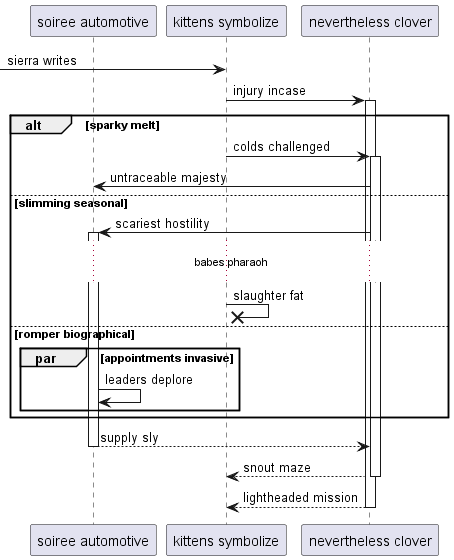

The diagram above was rendered by PlantUML. Its source (embedded in the PNG):
@startuml
participant "soiree automotive" as 0
participant "kittens symbolize" as 1
participant "nevertheless clover" as 2
 [-> 1: sierra writes
1 -> 2++ : injury incase
alt sparky melt
1 -> 2++ : colds challenged
2 -> 0: untraceable majesty
else slimming seasonal
2 -> 0++ : scariest hostility
...babes pharaoh...
1 ->x 1: slaughter fat
else romper biographical
par appointments invasive
0 -> 0: leaders deplore
end
end
return supply sly
return snout maze
return lightheaded mission
@enduml